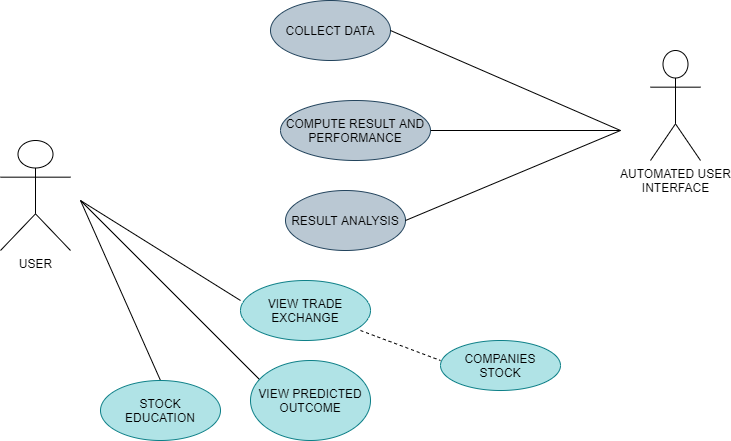

The diagram above was exported from draw.io. Its source (the exported page's mxGraphModel, read from the mxfile embedded in the PNG):
<mxGraphModel dx="1019" dy="555" grid="1" gridSize="10" guides="1" tooltips="1" connect="1" arrows="1" fold="1" page="1" pageScale="1" pageWidth="850" pageHeight="1100" math="0" shadow="0">
  <root>
    <mxCell id="0" />
    <mxCell id="1" parent="0" />
    <mxCell id="A4cpVbqX2efA6By6JCSq-1" value="AUTOMATED USER&lt;br&gt;INTERFACE" style="shape=umlActor;verticalLabelPosition=bottom;verticalAlign=top;html=1;" vertex="1" parent="1">
      <mxGeometry x="730" y="80" width="50" height="110" as="geometry" />
    </mxCell>
    <mxCell id="A4cpVbqX2efA6By6JCSq-2" value="RESULT ANALYSIS" style="ellipse;whiteSpace=wrap;html=1;fillColor=#bac8d3;strokeColor=#23445d;" vertex="1" parent="1">
      <mxGeometry x="365" y="220" width="120" height="60" as="geometry" />
    </mxCell>
    <mxCell id="A4cpVbqX2efA6By6JCSq-3" value="COMPUTE RESULT AND PERFORMANCE" style="ellipse;whiteSpace=wrap;html=1;fillColor=#bac8d3;strokeColor=#23445d;" vertex="1" parent="1">
      <mxGeometry x="360" y="130" width="150" height="60" as="geometry" />
    </mxCell>
    <mxCell id="A4cpVbqX2efA6By6JCSq-4" value="COLLECT DATA" style="ellipse;whiteSpace=wrap;html=1;fillColor=#bac8d3;strokeColor=#23445d;" vertex="1" parent="1">
      <mxGeometry x="350" y="30" width="120" height="60" as="geometry" />
    </mxCell>
    <mxCell id="A4cpVbqX2efA6By6JCSq-5" value="" style="endArrow=none;html=1;exitX=1;exitY=0.5;exitDx=0;exitDy=0;" edge="1" parent="1" source="A4cpVbqX2efA6By6JCSq-3">
      <mxGeometry width="50" height="50" relative="1" as="geometry">
        <mxPoint x="650" y="170" as="sourcePoint" />
        <mxPoint x="700" y="160" as="targetPoint" />
      </mxGeometry>
    </mxCell>
    <mxCell id="A4cpVbqX2efA6By6JCSq-6" value="" style="endArrow=none;html=1;exitX=1;exitY=0.5;exitDx=0;exitDy=0;" edge="1" parent="1" source="A4cpVbqX2efA6By6JCSq-4">
      <mxGeometry width="50" height="50" relative="1" as="geometry">
        <mxPoint x="650" y="170" as="sourcePoint" />
        <mxPoint x="700" y="160" as="targetPoint" />
      </mxGeometry>
    </mxCell>
    <mxCell id="A4cpVbqX2efA6By6JCSq-7" value="" style="endArrow=none;html=1;exitX=1;exitY=0.5;exitDx=0;exitDy=0;" edge="1" parent="1" source="A4cpVbqX2efA6By6JCSq-2">
      <mxGeometry width="50" height="50" relative="1" as="geometry">
        <mxPoint x="650" y="230" as="sourcePoint" />
        <mxPoint x="700" y="160" as="targetPoint" />
      </mxGeometry>
    </mxCell>
    <mxCell id="A4cpVbqX2efA6By6JCSq-8" value="USER" style="shape=umlActor;verticalLabelPosition=bottom;verticalAlign=top;html=1;" vertex="1" parent="1">
      <mxGeometry x="80" y="170" width="70" height="110" as="geometry" />
    </mxCell>
    <mxCell id="A4cpVbqX2efA6By6JCSq-12" value="" style="endArrow=none;html=1;" edge="1" parent="1">
      <mxGeometry width="50" height="50" relative="1" as="geometry">
        <mxPoint x="340" y="410" as="sourcePoint" />
        <mxPoint x="160" y="230" as="targetPoint" />
      </mxGeometry>
    </mxCell>
    <mxCell id="A4cpVbqX2efA6By6JCSq-13" value="" style="endArrow=none;html=1;" edge="1" parent="1">
      <mxGeometry width="50" height="50" relative="1" as="geometry">
        <mxPoint x="160" y="230" as="sourcePoint" />
        <mxPoint x="320" y="330" as="targetPoint" />
      </mxGeometry>
    </mxCell>
    <mxCell id="A4cpVbqX2efA6By6JCSq-15" value="VIEW TRADE&lt;br&gt;EXCHANGE" style="ellipse;whiteSpace=wrap;html=1;fillColor=#b0e3e6;strokeColor=#0e8088;" vertex="1" parent="1">
      <mxGeometry x="320" y="310" width="130" height="60" as="geometry" />
    </mxCell>
    <mxCell id="A4cpVbqX2efA6By6JCSq-16" value="VIEW PREDICTED OUTCOME" style="ellipse;whiteSpace=wrap;html=1;fillColor=#b0e3e6;strokeColor=#0e8088;" vertex="1" parent="1">
      <mxGeometry x="330" y="390" width="120" height="80" as="geometry" />
    </mxCell>
    <mxCell id="A4cpVbqX2efA6By6JCSq-17" value="" style="endArrow=none;dashed=1;html=1;" edge="1" parent="1">
      <mxGeometry width="50" height="50" relative="1" as="geometry">
        <mxPoint x="440" y="360" as="sourcePoint" />
        <mxPoint x="520" y="390" as="targetPoint" />
      </mxGeometry>
    </mxCell>
    <mxCell id="A4cpVbqX2efA6By6JCSq-18" value="COMPANIES&lt;br&gt;STOCK" style="ellipse;whiteSpace=wrap;html=1;fillColor=#b0e3e6;strokeColor=#0e8088;" vertex="1" parent="1">
      <mxGeometry x="520" y="370" width="120" height="50" as="geometry" />
    </mxCell>
    <mxCell id="A4cpVbqX2efA6By6JCSq-19" value="" style="endArrow=none;html=1;" edge="1" parent="1">
      <mxGeometry width="50" height="50" relative="1" as="geometry">
        <mxPoint x="160" y="230" as="sourcePoint" />
        <mxPoint x="240" y="410" as="targetPoint" />
      </mxGeometry>
    </mxCell>
    <mxCell id="A4cpVbqX2efA6By6JCSq-20" value="STOCK&lt;br&gt;EDUCATION" style="ellipse;whiteSpace=wrap;html=1;fillColor=#b0e3e6;strokeColor=#0e8088;" vertex="1" parent="1">
      <mxGeometry x="180" y="410" width="120" height="60" as="geometry" />
    </mxCell>
  </root>
</mxGraphModel>